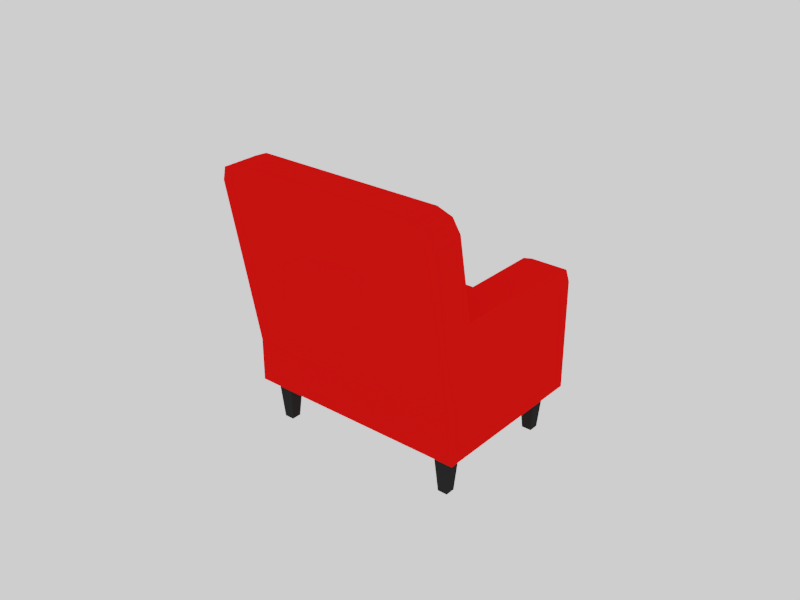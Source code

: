 # Source: ToyArmchair_MPI01.blend  (saved by Blender 2.79.0; exported with 4.5.12 LTS)
import bpy
from mathutils import Matrix  # noqa: F401  (used for matrix-valued properties, if any)

bpy.ops.wm.read_factory_settings(use_empty=True)
scene = bpy.context.scene
scene.name = 'Scene'

# ---- collections
col_collection_1 = bpy.data.collections.new('Collection 1'); scene.collection.children.link(col_collection_1)

# ---- images (referenced by path relative to the original .blend; pixels are not part of the script)
import os
ASSET_DIR = os.environ.get("B2B_ASSET_DIR", "")  # directory of the original .blend (textures are referenced by path, not embedded)
HERE = os.path.dirname(os.path.abspath(__file__))  # packed textures are extracted next to this script under _unpacked/

def load_image(name, relpath, width, height, colorspace="sRGB"):
    """Load a texture the original file referenced (path relative to the .blend, or extracted next to this script)."""
    p = next((c for c in (os.path.join(HERE, relpath), os.path.join(ASSET_DIR, relpath)) if relpath and os.path.exists(c)), "")
    if p:
        img = bpy.data.images.load(p, check_existing=True)
        img.name = name
    else:  # same state as the original file: an image datablock whose file is absent (Cycles renders it pink)
        img = bpy.data.images.new(name, width, height)
        img.source = "FILE"
        img.filepath = "//" + (relpath or name)
    img.colorspace_settings.name = colorspace
    return img
img_textureatlas_diffuse = load_image('textureatlas_diffuse', 'House_Props_Diffuse.png', 1024, 1024, 'sRGB')

# ---- materials (node trees are filled in below, after node groups)
mat_material = bpy.data.materials.new('Material')
mat_material.alpha_threshold = 0.0
mat_material.roughness = 0.5
mat_material_001 = bpy.data.materials.new('Material.001')
mat_material_001.alpha_threshold = 0.0
mat_material_001.roughness = 0.5
mat_material_002 = bpy.data.materials.new('Material.002')
mat_material_002.alpha_threshold = 0.0
mat_material_002.roughness = 0.5

# ---- material node trees
mat_material.use_nodes = True; mat_material.node_tree.nodes.clear()
_N = mat_material.node_tree.nodes; _L = mat_material.node_tree.links
n0 = _N.new('ShaderNodeOutputMaterial'); n0.name = 'Material Output'; n0.location = (300, 300)
n1 = _N.new('ShaderNodeBsdfDiffuse'); n1.name = 'Diffuse BSDF'; n1.location = (10, 300)
n2 = _N.new('ShaderNodeTexImage'); n2.name = 'Image Texture'; n2.location = (-180, 300)
n2.width = 140
n2.image = img_textureatlas_diffuse
_L.new(n1.outputs[0], n0.inputs[0])
_L.new(n2.outputs[0], n1.inputs[0])
n0.is_active_output = True
mat_material_001.use_nodes = True; mat_material_001.node_tree.nodes.clear()
_N = mat_material_001.node_tree.nodes; _L = mat_material_001.node_tree.links
n0 = _N.new('ShaderNodeOutputMaterial'); n0.name = 'Material Output'; n0.location = (300, 300)
n1 = _N.new('ShaderNodeBsdfDiffuse'); n1.name = 'Diffuse BSDF'; n1.location = (10, 300)
n1.inputs[0].default_value = (0.01884, 0.01884, 0.01884, 1.0)
_L.new(n1.outputs[0], n0.inputs[0])
n0.is_active_output = True
mat_material_002.use_nodes = True; mat_material_002.node_tree.nodes.clear()
_N = mat_material_002.node_tree.nodes; _L = mat_material_002.node_tree.links
n0 = _N.new('ShaderNodeOutputMaterial'); n0.name = 'Material Output'; n0.location = (300, 300)
n1 = _N.new('ShaderNodeBsdfDiffuse'); n1.name = 'Diffuse BSDF'; n1.location = (10, 300)
n1.inputs[0].default_value = (0.8, 0.006199, 0.004931, 1.0)
_L.new(n1.outputs[0], n0.inputs[0])
n0.is_active_output = True

# ---- world
world_world = bpy.data.worlds.new('World'); scene.world = world_world
world_world.use_nodes = True; world_world.node_tree.nodes.clear()
_N = world_world.node_tree.nodes; _L = world_world.node_tree.links
n0 = _N.new('ShaderNodeOutputWorld'); n0.name = 'World Output'; n0.location = (300, 300)
n1 = _N.new('ShaderNodeBackground'); n1.name = 'Background'; n1.location = (10, 300)
n1.inputs[0].default_value = (1.0, 1.0, 1.0, 1.0)
_L.new(n1.outputs[0], n0.inputs[0])
n0.is_active_output = True
world_world.color = (0.05088, 0.05088, 0.05088)
world_world.use_sun_shadow = False
world_world.sun_shadow_jitter_overblur = 0.0
world_world.cycles.sampling_method = 'MANUAL'

# ---- meshes
me_cube_013 = bpy.data.meshes.new('Cube.013')
me_cube_013.from_pydata([(0.03661, 0.03452, 0.01358), (0.03661, 0.03452, 0.02766), (0.03661, -0.0206, 0.01358), (0.03661, -0.0206, 0.02766), (-0.03632, 0.03452, 0.01358), (-0.03632, 0.03452, 0.02766), (-0.03632, -0.0206, 0.01358), (-0.03632, -0.0206, 0.02766), (-0.02439, -0.0206, 0.01358), (0.02469, -0.0206, 0.01358), (0.02469, -0.0206, 0.02766), (-0.02439, -0.0206, 0.02766), (0.02469, 0.03452, 0.01358), (-0.02439, 0.03452, 0.01358), (-0.02439, 0.03452, 0.02766), (0.02469, 0.03452, 0.02766), (0.03661, -0.00888, 0.01358), (0.03661, -0.00888, 0.02766), (-0.03632, -0.00888, 0.01358), (-0.03632, -0.00888, 0.02766), (-0.02439, -0.00888, 0.02766), (0.02469, -0.00888, 0.02766), (0.03661, -0.01419, 0.05573), (0.03661, -0.02591, 0.05573), (-0.02439, -0.02591, 0.05573), (-0.03632, -0.02591, 0.05573), (-0.03632, -0.01419, 0.05573), (0.03661, -0.031, 0.08234), (0.03472, -0.02016, 0.08691), (0.03661, -0.01928, 0.08234), (0.02469, -0.02591, 0.05573), (0.03015, -0.02052, 0.0888), (-0.02439, -0.01419, 0.05573), (0.02469, -0.01419, 0.05573), (-0.02439, -0.03224, 0.0888), (0.02469, -0.03224, 0.0888), (-0.02439, -0.02052, 0.0888), (0.02469, -0.02052, 0.0888), (-0.02202, 0.03242, 0.02821), (0.02231, 0.03242, 0.02821), (-0.02202, -0.006778, 0.02821), (0.02231, -0.006778, 0.02821), (-0.02399, 0.03416, 0.02997), (0.02428, 0.03416, 0.02997), (-0.02399, -0.00852, 0.02997), (0.02428, -0.00852, 0.02997), (-0.02399, 0.03416, 0.03664), (0.02428, 0.03416, 0.03664), (-0.02399, -0.00852, 0.03664), (0.02428, -0.00852, 0.03664), (-0.02072, 0.03128, 0.03859), (0.02102, 0.03128, 0.03859), (-0.02072, -0.005634, 0.03859), (0.02102, -0.005634, 0.03859), (-0.03632, 0.02806, 0.05573), (-0.03632, 0.03452, 0.04927), (-0.03632, 0.03263, 0.05384), (0.02469, 0.02806, 0.05573), (0.02469, 0.03452, 0.04927), (0.02469, 0.03263, 0.05384), (0.03661, 0.03452, 0.04927), (0.03661, 0.02806, 0.05573), (0.03661, 0.03263, 0.05384), (-0.02439, 0.03452, 0.04927), (-0.02439, 0.02806, 0.05573), (-0.02439, 0.03263, 0.05384), (0.03015, -0.03224, 0.0888), (0.03472, -0.03188, 0.08691), (-0.02986, -0.03224, 0.0888), (-0.03632, -0.031, 0.08234), (-0.03442, -0.03188, 0.08691), (-0.03632, -0.01928, 0.08234), (-0.02986, -0.02052, 0.0888), (-0.03442, -0.02016, 0.08691), (0.03221, -0.01348, -3.286e-09), (0.0335, -0.0122, 0.01697), (0.03221, -0.0167, -3.286e-09), (0.0335, -0.01799, 0.01697), (0.029, -0.01348, -3.286e-09), (0.02771, -0.0122, 0.01697), (0.029, -0.0167, -3.286e-09), (0.02771, -0.01799, 0.01697), (0.03221, 0.02893, -3.286e-09), (0.0335, 0.03021, 0.01697), (0.03221, 0.02571, -3.286e-09), (0.0335, 0.02442, 0.01697), (0.029, 0.02893, -3.286e-09), (0.02771, 0.03021, 0.01697), (0.029, 0.02571, -3.286e-09), (0.02771, 0.02442, 0.01697), (-0.02871, -0.01348, -3.286e-09), (-0.02743, -0.0122, 0.01697), (-0.02871, -0.0167, -3.286e-09), (-0.02743, -0.01799, 0.01697), (-0.03193, -0.01348, -3.286e-09), (-0.03321, -0.0122, 0.01697), (-0.03193, -0.0167, -3.286e-09), (-0.03321, -0.01799, 0.01697), (-0.02871, 0.02893, -3.286e-09), (-0.02743, 0.03021, 0.01697), (-0.02871, 0.02571, -3.286e-09), (-0.02743, 0.02442, 0.01697), (-0.03193, 0.02893, -3.286e-09), (-0.03321, 0.03021, 0.01697), (-0.03193, 0.02571, -3.286e-09), (-0.03321, 0.02442, 0.01697), (0.0001475, 0.006961, 0.01358), (0.0001475, 0.006961, 0.01358), (0.0001475, 0.006961, 0.01358), (0.0001475, 0.006961, 0.01358), (0.0001475, 0.006961, 0.01358), (0.0001475, 0.006961, 0.01358), (0.0001475, 0.006961, 0.01358), (0.0001475, 0.006961, 0.01358), (0.0001475, 0.006961, 0.01358), (0.0001475, 0.006961, 0.01358)], [], [(16, 17, 3, 2), (8, 11, 7, 6), (18, 19, 5, 4), (12, 15, 1, 0), (15, 21, 33, 57, 59, 58), (5, 19, 26, 54, 56, 55), (20, 21, 15, 14), (4, 5, 14, 13), (13, 14, 15, 12), (2, 3, 10, 9), (9, 10, 11, 8), (33, 22, 61, 57), (1, 15, 58, 60), (21, 20, 32, 33), (6, 7, 19, 18), (0, 1, 17, 16), (17, 1, 60, 62, 61, 22), (14, 5, 55, 63), (25, 24, 34, 68, 70, 69), (32, 26, 71, 73, 72, 36), (11, 10, 30, 24), (7, 11, 24, 25), (20, 14, 63, 65, 64, 32), (3, 17, 22, 23), (31, 66, 67, 28), (19, 7, 25, 26), (10, 3, 23, 30), (34, 35, 37, 36), (26, 25, 69, 71), (22, 33, 37, 31, 28, 29), (30, 23, 27, 67, 66, 35), (68, 34, 36, 72), (33, 32, 36, 37), (35, 66, 31, 37), (24, 30, 35, 34), (74, 75, 77, 76), (44, 45, 49, 48), (40, 41, 45, 44), (38, 40, 44, 42), (41, 39, 43, 45), (39, 38, 42, 43), (49, 47, 51, 53), (42, 44, 48, 46), (45, 43, 47, 49), (43, 42, 46, 47), (52, 53, 51, 50), (47, 46, 50, 51), (48, 49, 53, 52), (46, 48, 52, 50), (57, 61, 62, 59), (59, 62, 60, 58), (54, 64, 65, 56), (56, 65, 63, 55), (26, 32, 64, 54), (28, 67, 27, 29), (68, 72, 73, 70), (70, 73, 71, 69), (23, 22, 29, 27), (76, 77, 81, 80), (80, 81, 79, 78), (78, 79, 75, 74), (84, 85, 89, 88), (82, 83, 85, 84), (88, 89, 87, 86), (86, 87, 83, 82), (90, 91, 93, 92), (92, 93, 97, 96), (96, 97, 95, 94), (94, 95, 91, 90), (100, 101, 105, 104), (98, 99, 101, 100), (104, 105, 103, 102), (102, 103, 99, 98), (13, 12, 112, 113), (0, 16, 114, 106), (6, 18, 115, 109), (2, 9, 111, 107), (18, 4, 108, 115), (8, 6, 109, 110), (16, 2, 107, 114), (12, 0, 106, 112), (9, 8, 110, 111), (4, 13, 113, 108), (100, 104, 102, 98), (92, 96, 94, 90), (76, 80, 78, 74), (84, 88, 86, 82)])
me_cube_013.polygons.foreach_set('material_index', [2, 2, 2, 2, 2, 2, 2, 2, 2, 2, 2, 2, 2, 2, 2, 2, 2, 2, 2, 2, 2, 2, 2, 2, 2, 2, 2, 2, 2, 2, 2, 2, 2, 2, 2, 1, 2, 2, 2, 2, 2, 2, 2, 2, 2, 2, 2, 2, 2, 2, 2, 2, 2, 2, 2, 2, 2, 2, 1, 1, 1, 1, 1, 1, 1, 1, 1, 1, 1, 1, 1, 1, 1, 2, 2, 2, 2, 2, 2, 2, 2, 2, 2, 2, 1, 1, 1])
_uv = me_cube_013.uv_layers.new(name='TextureAtlas')
_uv.uv.foreach_set('vector', [0.1152, 0.4581, 0.1142, 0.4506, 0.1188, 0.45, 0.1197, 0.4575, 0.0734, 0.4132, 0.07258, 0.4207, 0.0682, 0.4203, 0.06901, 0.4128, 0.05703, 0.3898, 0.0645, 0.3901, 0.0645, 0.4124, 0.05703, 0.4122, 0.1198, 0.4498, 0.1273, 0.4497, 0.1273, 0.4559, 0.1198, 0.456, 0.1414, 0.4426, 0.1414, 0.4202, 0.1563, 0.418, 0.1563, 0.4397, 0.1553, 0.442, 0.1529, 0.4429, 0.0645, 0.4124, 0.0645, 0.3901, 0.0794, 0.3878, 0.0794, 0.4096, 0.07839, 0.4119, 0.07597, 0.4128, 0.152, 0.3917, 0.152, 0.4179, 0.1288, 0.4179, 0.1288, 0.3917, 0.1198, 0.4181, 0.1273, 0.4181, 0.1273, 0.4242, 0.1198, 0.4243, 0.1198, 0.4243, 0.1273, 0.4242, 0.1273, 0.4497, 0.1198, 0.4498, 0.09582, 0.4153, 0.09501, 0.4227, 0.09063, 0.4224, 0.09144, 0.4149, 0.09144, 0.4149, 0.09063, 0.4224, 0.07258, 0.4207, 0.0734, 0.4132, 0.1584, 0.4167, 0.1521, 0.4167, 0.1521, 0.3941, 0.1584, 0.3941, 0.1273, 0.4559, 0.1273, 0.4497, 0.1389, 0.4496, 0.1389, 0.4558, 0.1287, 0.3868, 0.1287, 0.4123, 0.1137, 0.4117, 0.1137, 0.3862, 0.05703, 0.3838, 0.0645, 0.3841, 0.0645, 0.3901, 0.05703, 0.3898, 0.09835, 0.4603, 0.09738, 0.4528, 0.1142, 0.4506, 0.1152, 0.4581, 0.1142, 0.4506, 0.09738, 0.4528, 0.09589, 0.4414, 0.09631, 0.4389, 0.09795, 0.4376, 0.1143, 0.4355, 0.1273, 0.4242, 0.1273, 0.4181, 0.1389, 0.418, 0.1389, 0.4242, 0.06861, 0.4355, 0.07299, 0.4359, 0.0735, 0.4538, 0.07149, 0.4536, 0.06978, 0.4524, 0.06901, 0.4499, 0.1137, 0.4117, 0.1137, 0.4179, 0.09936, 0.4174, 0.09691, 0.4163, 0.09589, 0.4139, 0.09589, 0.411, 0.07258, 0.4207, 0.09063, 0.4224, 0.09103, 0.4375, 0.07299, 0.4359, 0.0682, 0.4203, 0.07258, 0.4207, 0.07299, 0.4359, 0.06861, 0.4355, 0.09589, 0.4773, 0.09589, 0.4603, 0.1074, 0.4604, 0.1099, 0.4611, 0.1109, 0.4629, 0.1109, 0.4794, 0.1188, 0.45, 0.1142, 0.4506, 0.1143, 0.4355, 0.1189, 0.4349, 0.06329, 0.4153, 0.05703, 0.4153, 0.05722, 0.4128, 0.06348, 0.4128, 0.0645, 0.3901, 0.0645, 0.3841, 0.0794, 0.3818, 0.0794, 0.3878, 0.09063, 0.4224, 0.09501, 0.4227, 0.09542, 0.4379, 0.09103, 0.4375, 0.05703, 0.4444, 0.05703, 0.4182, 0.06329, 0.4182, 0.06329, 0.4444, 0.0794, 0.3878, 0.0794, 0.3818, 0.09352, 0.3796, 0.09352, 0.3856, 0.1137, 0.3801, 0.1137, 0.3862, 0.09589, 0.3856, 0.09589, 0.3827, 0.09691, 0.3804, 0.09936, 0.3795, 0.09103, 0.4375, 0.09542, 0.4379, 0.09582, 0.4523, 0.0952, 0.4547, 0.09355, 0.4556, 0.09154, 0.4554, 0.05703, 0.4473, 0.05703, 0.4444, 0.06329, 0.4444, 0.06329, 0.4473, 0.1137, 0.3862, 0.1137, 0.4117, 0.09589, 0.411, 0.09589, 0.3856, 0.05703, 0.4182, 0.05703, 0.4153, 0.06329, 0.4153, 0.06329, 0.4182, 0.07299, 0.4359, 0.09103, 0.4375, 0.09154, 0.4554, 0.0735, 0.4538, 0.3031, 0.1892, 0.265, 0.1933, 0.265, 0.1838, 0.3031, 0.1839, 0.09463, 0.4557, 0.09463, 0.4735, 0.09107, 0.4734, 0.09107, 0.4556, 0.1207, 0.4572, 0.1207, 0.4809, 0.1198, 0.4819, 0.1198, 0.4561, 0.1416, 0.4572, 0.1207, 0.4572, 0.1198, 0.4561, 0.1426, 0.4561, 0.1207, 0.4809, 0.1416, 0.4809, 0.1426, 0.4819, 0.1198, 0.4819, 0.1416, 0.4809, 0.1416, 0.4572, 0.1426, 0.4561, 0.1426, 0.4819, 0.091, 0.4814, 0.0682, 0.4814, 0.06973, 0.4797, 0.08945, 0.4797, 0.06709, 0.4381, 0.06709, 0.4601, 0.06355, 0.46, 0.06355, 0.438, 0.1427, 0.4728, 0.1427, 0.4561, 0.1462, 0.4561, 0.1462, 0.4728, 0.06711, 0.4128, 0.06711, 0.4379, 0.06355, 0.4379, 0.06355, 0.4129, 0.08945, 0.4574, 0.08945, 0.4797, 0.06973, 0.4797, 0.06973, 0.4574, 0.0682, 0.4814, 0.0682, 0.4556, 0.06973, 0.4574, 0.06973, 0.4797, 0.091, 0.4556, 0.091, 0.4814, 0.08945, 0.4797, 0.08945, 0.4574, 0.0682, 0.4556, 0.091, 0.4556, 0.08945, 0.4574, 0.06973, 0.4574, 0.1584, 0.3941, 0.1521, 0.3941, 0.1521, 0.3917, 0.1584, 0.3917, 0.1413, 0.4499, 0.1413, 0.456, 0.1389, 0.4558, 0.1389, 0.4496, 0.0634, 0.4523, 0.05703, 0.4523, 0.05704, 0.4499, 0.06341, 0.4499, 0.1413, 0.4182, 0.1413, 0.4244, 0.1389, 0.4242, 0.1389, 0.418, 0.06341, 0.4749, 0.05704, 0.4749, 0.05703, 0.4523, 0.0634, 0.4523, 0.1152, 0.4186, 0.1197, 0.418, 0.119, 0.4205, 0.1145, 0.4211, 0.05703, 0.4473, 0.06329, 0.4473, 0.06348, 0.4498, 0.05722, 0.4498, 0.09582, 0.3795, 0.09582, 0.3855, 0.09352, 0.3856, 0.09352, 0.3796, 0.1189, 0.4349, 0.1143, 0.4355, 0.1145, 0.4211, 0.119, 0.4205, 0.3033, 0.265, 0.2652, 0.2683, 0.2652, 0.2594, 0.3033, 0.26, 0.2269, 0.2305, 0.2651, 0.2282, 0.2651, 0.2407, 0.2269, 0.2375, 0.2269, 0.2066, 0.2649, 0.2028, 0.2649, 0.2154, 0.2269, 0.2136, 0.2269, 0.2657, 0.2651, 0.2624, 0.2651, 0.2714, 0.2269, 0.2707, 0.2652, 0.2322, 0.3033, 0.2282, 0.3033, 0.2377, 0.2652, 0.2375, 0.2651, 0.2509, 0.2269, 0.2533, 0.2269, 0.2408, 0.2651, 0.244, 0.2649, 0.1863, 0.2269, 0.1901, 0.2269, 0.1774, 0.2649, 0.1793, 0.2652, 0.2448, 0.3033, 0.2408, 0.3033, 0.2503, 0.2652, 0.2501, 0.2651, 0.259, 0.2269, 0.2623, 0.2269, 0.2533, 0.2651, 0.254, 0.3032, 0.2256, 0.265, 0.228, 0.265, 0.2155, 0.3032, 0.2187, 0.2649, 0.199, 0.2269, 0.2027, 0.2269, 0.1901, 0.2649, 0.192, 0.3033, 0.2559, 0.2652, 0.2593, 0.2652, 0.2503, 0.3033, 0.251, 0.3031, 0.1988, 0.265, 0.2028, 0.265, 0.1933, 0.3031, 0.1935, 0.3032, 0.2131, 0.265, 0.2154, 0.265, 0.2029, 0.3032, 0.2061, 0.2269, 0.2192, 0.2649, 0.2155, 0.2649, 0.2281, 0.2269, 0.2263, 0.1198, 0.4243, 0.1198, 0.4498, 0.1198, 0.4498, 0.1198, 0.4243, 0.09835, 0.4603, 0.1152, 0.4581, 0.1152, 0.4581, 0.09835, 0.4603, 0.05703, 0.3838, 0.05703, 0.3898, 0.05703, 0.3898, 0.05703, 0.3838, 0.09582, 0.4153, 0.09144, 0.4149, 0.09144, 0.4149, 0.09582, 0.4153, 0.05703, 0.3898, 0.05703, 0.4122, 0.05703, 0.4122, 0.05703, 0.3898, 0.0734, 0.4132, 0.06901, 0.4128, 0.06901, 0.4128, 0.0734, 0.4132, 0.1152, 0.4581, 0.1197, 0.4575, 0.1197, 0.4575, 0.1152, 0.4581, 0.1198, 0.4498, 0.1198, 0.456, 0.1198, 0.456, 0.1198, 0.4498, 0.09144, 0.4149, 0.0734, 0.4132, 0.0734, 0.4132, 0.09144, 0.4149, 0.1198, 0.4181, 0.1198, 0.4243, 0.1198, 0.4243, 0.1198, 0.4181, 0.3033, 0.2559, 0.3033, 0.251, 0.3032, 0.2061, 0.2269, 0.2263, 0.2651, 0.259, 0.2651, 0.254, 0.3032, 0.2187, 0.2649, 0.192, 0.3033, 0.265, 0.3033, 0.26, 0.2269, 0.2375, 0.2269, 0.2136, 0.2269, 0.2657, 0.2269, 0.2707, 0.2651, 0.244, 0.2649, 0.1793])
me_cube_013.materials.append(mat_material)
me_cube_013.materials.append(mat_material_001)
me_cube_013.materials.append(mat_material_002)
me_cube_013.use_remesh_preserve_volume = False
me_cube_013.use_remesh_preserve_attributes = False
me_cube_013.use_mirror_vertex_groups = False
me_cube_013.update()

# ---- objects
ob_armchair = bpy.data.objects.new('Armchair', me_cube_013)

# ---- transforms, parenting, visibility, modifiers, constraints
ob_armchair.location = (0.0, 0.0, 0.0)
ob_armchair.lineart.crease_threshold = 0.0

# ---- collection membership
col_collection_1.objects.link(ob_armchair)

# ---- scene / render settings (as saved in the file)
scene.frame_start = 1; scene.frame_end = 250; scene.frame_set(1)
scene.render.engine = 'CYCLES'
scene.render.image_settings.color_mode = 'RGB'
scene.render.resolution_x = 1600
scene.render.resolution_y = 1200
scene.render.resolution_percentage = 50
scene.render.dither_intensity = 0.0
scene.render.use_border = True
scene.render.use_bake_clear = False
scene.render.bake_margin = 4
scene.cycles.use_denoising = False
scene.cycles.samples = 150
scene.cycles.sampling_pattern = 'TABULATED_SOBOL'
scene.cycles.light_sampling_threshold = 0.0
scene.cycles.use_adaptive_sampling = False
scene.cycles.use_light_tree = False
scene.cycles.blur_glossy = 0.0
scene.cycles.sample_clamp_indirect = 0.0
scene.view_settings.view_transform = 'Filmic'
bpy.context.view_layer.update()

# ---- added for rendering (the .blend has no active camera): camera
cam_auto = bpy.data.cameras.new('AutoCamera')
cam_auto.lens = 50.0
cam_auto.sensor_width = 36.0
cam_auto.clip_end = 1000.0
ob_auto_camera = bpy.data.objects.new('AutoCamera', cam_auto)
scene.collection.objects.link(ob_auto_camera)
ob_auto_camera.location = (0.185192, -0.220911, 0.192437)
ob_auto_camera.rotation_euler = (1.09748, -7.21219e-08, 0.694738)
scene.camera = ob_auto_camera
bpy.context.view_layer.update()

